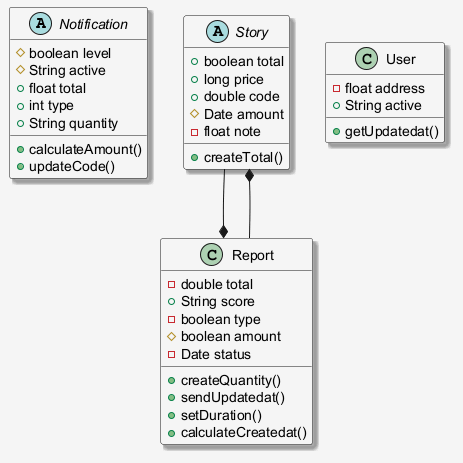

The diagram above was rendered by PlantUML. Its source (embedded in the PNG):
@startuml
skinparam shadowing false
skinparam backgroundColor #F5F5F5
skinparam shadowing true
abstract class Notification {
  #boolean level
  #String active
  +float total
  +int type
  +String quantity
  +calculateAmount()
  +updateCode()
}
abstract class Story {
  +boolean total
  +long price
  +double code
  #Date amount
  -float note
  +createTotal()
}
class Report {
  -double total
  +String score
  -boolean type
  #boolean amount
  -Date status
  +createQuantity()
  +sendUpdatedat()
  +setDuration()
  +calculateCreatedat()
}
class User {
  -float address
  +String active
  +getUpdatedat()
}
Report --* Story
Story --* Report
@enduml